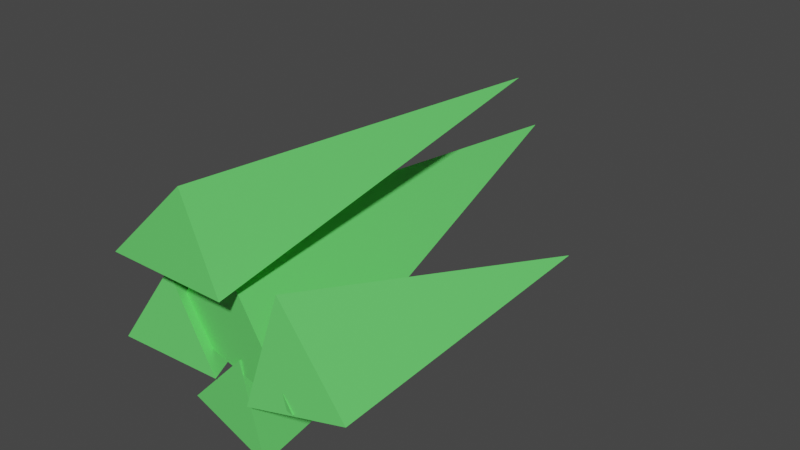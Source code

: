 # Source: grass.blend  (saved by Blender 3.1.7; exported with 4.5.12 LTS)
import bpy
from mathutils import Matrix  # noqa: F401  (used for matrix-valued properties, if any)

bpy.ops.wm.read_factory_settings(use_empty=True)
scene = bpy.context.scene
scene.name = 'Scene'

# ---- collections
col_collection = bpy.data.collections.new('Collection'); scene.collection.children.link(col_collection)

# ---- materials (node trees are filled in below, after node groups)
mat_material_001 = bpy.data.materials.new('Material.001')
mat_material_001.use_transparent_shadow = False

# ---- material node trees
mat_material_001.use_nodes = True; mat_material_001.node_tree.nodes.clear()
_N = mat_material_001.node_tree.nodes; _L = mat_material_001.node_tree.links
n0 = _N.new('ShaderNodeBsdfPrincipled'); n0.name = 'Principled BSDF'; n0.location = (10, 300)
n0.distribution = 'GGX'
n0.subsurface_method = 'RANDOM_WALK_SKIN'
n0.inputs[0].default_value = (0.1477, 0.8, 0.1585, 1.0)
n0.inputs[3].default_value = 1.45
n0.inputs[27].default_value = (0.0, 0.0, 0.0, 1.0)
n0.inputs[28].default_value = 1.0
n1 = _N.new('ShaderNodeOutputMaterial'); n1.name = 'Material Output'; n1.location = (300, 300)
_L.new(n0.outputs[0], n1.inputs[0])
n1.is_active_output = True

# ---- world
world_world = bpy.data.worlds.new('World'); scene.world = world_world
world_world.use_nodes = True; world_world.node_tree.nodes.clear()
_N = world_world.node_tree.nodes; _L = world_world.node_tree.links
n0 = _N.new('ShaderNodeOutputWorld'); n0.name = 'World Output'; n0.location = (300, 300)
n1 = _N.new('ShaderNodeBackground'); n1.name = 'Background'; n1.location = (10, 300)
n1.inputs[0].default_value = (0.05088, 0.05088, 0.05088, 1.0)
_L.new(n1.outputs[0], n0.inputs[0])
n0.is_active_output = True
world_world.color = (0.05088, 0.05088, 0.05088)
world_world.use_sun_shadow = False
world_world.sun_shadow_jitter_overblur = 0.0

# ---- meshes
me_cube_001 = bpy.data.meshes.new('Cube.001')
me_cube_001.from_pydata([(0.0, -1.0, 0.6211), (-0.2039, 2.991, 0.04247), (-0.6277, -0.8461, -0.3385), (0.6576, -1.0, -0.4703), (0.5899, -1.021, 0.3992), (0.9726, 1.73, -0.3549), (0.2559, -1.026, -0.5755), (1.061, -0.9451, -0.3962), (-0.5012, -0.9683, 0.1572), (-1.122, 1.797, -0.1981), (-1.009, -0.999, -0.5626), (-0.08081, -0.9921, -0.5221), (0.02603, -1.228, 1.02), (0.1817, 2.098, 0.8183), (-0.7062, -1.217, 0.3248), (0.2978, -1.217, 0.3248), (0.144, -0.9661, -0.2929), (0.4276, 1.164, -0.5171), (-0.3756, -0.9279, -0.8315), (0.1926, -0.8492, -1.189)], [], [(0, 1, 2), (2, 1, 3), (3, 1, 0), (2, 3, 0), (4, 5, 6), (6, 5, 7), (7, 5, 4), (6, 7, 4), (8, 9, 10), (10, 9, 11), (11, 9, 8), (10, 11, 8), (12, 13, 14), (14, 13, 15), (15, 13, 12), (14, 15, 12), (16, 17, 18), (18, 17, 19), (19, 17, 16), (18, 19, 16)])
_uv = me_cube_001.uv_layers.new(name='UVMap')
_uv.uv.foreach_set('vector', [0.375, 0.0, 0.625, 0.25, 0.375, 0.25, 0.375, 0.25, 0.625, 0.5, 0.375, 0.5, 0.375, 0.5, 0.625, 0.75, 0.375, 0.75, 0.125, 0.5, 0.375, 0.5, 0.125, 0.75, 0.375, 0.0, 0.625, 0.25, 0.375, 0.25, 0.375, 0.25, 0.625, 0.5, 0.375, 0.5, 0.375, 0.5, 0.625, 0.75, 0.375, 0.75, 0.125, 0.5, 0.375, 0.5, 0.125, 0.75, 0.375, 0.0, 0.625, 0.25, 0.375, 0.25, 0.375, 0.25, 0.625, 0.5, 0.375, 0.5, 0.375, 0.5, 0.625, 0.75, 0.375, 0.75, 0.125, 0.5, 0.375, 0.5, 0.125, 0.75, 0.375, 0.0, 0.625, 0.25, 0.375, 0.25, 0.375, 0.25, 0.625, 0.5, 0.375, 0.5, 0.375, 0.5, 0.625, 0.75, 0.375, 0.75, 0.125, 0.5, 0.375, 0.5, 0.125, 0.75, 0.375, 0.0, 0.625, 0.25, 0.375, 0.25, 0.375, 0.25, 0.625, 0.5, 0.375, 0.5, 0.375, 0.5, 0.625, 0.75, 0.375, 0.75, 0.125, 0.5, 0.375, 0.5, 0.125, 0.75])
me_cube_001.materials.append(mat_material_001)
me_cube_001.use_remesh_fix_poles = True
me_cube_001.use_remesh_preserve_attributes = False
me_cube_001.update()

# ---- objects
ob_grass = bpy.data.objects.new('Grass', me_cube_001)

# ---- transforms, parenting, visibility, modifiers, constraints
ob_grass.location = (0.0, 0.0, 0.0)

# ---- collection membership
col_collection.objects.link(ob_grass)

# ---- scene / render settings (as saved in the file)
scene.frame_start = 1; scene.frame_end = 250; scene.frame_set(1)
scene.render.engine = 'BLENDER_EEVEE_NEXT'
scene.cycles.sampling_pattern = 'TABULATED_SOBOL'
scene.cycles.use_light_tree = False
scene.view_settings.view_transform = 'Filmic'
bpy.context.view_layer.update()

# ---- added for rendering (the .blend has no active camera and no usable light): camera, sun
cam_auto = bpy.data.cameras.new('AutoCamera')
cam_auto.lens = 50.0
cam_auto.sensor_width = 36.0
cam_auto.clip_end = 1000.0
ob_auto_camera = bpy.data.objects.new('AutoCamera', cam_auto)
scene.collection.objects.link(ob_auto_camera)
ob_auto_camera.location = (4.81657, -4.93525, 3.79331)
ob_auto_camera.rotation_euler = (1.09748, -7.21219e-08, 0.694738)
scene.camera = ob_auto_camera
light_auto_sun = bpy.data.lights.new('AutoSun', 'SUN')
light_auto_sun.energy = 3.0
light_auto_sun.angle = 0.0523599
ob_auto_sun = bpy.data.objects.new('AutoSun', light_auto_sun)
scene.collection.objects.link(ob_auto_sun)
ob_auto_sun.rotation_euler = (0.872665, 0.174533, 0.523599)
bpy.context.view_layer.update()

